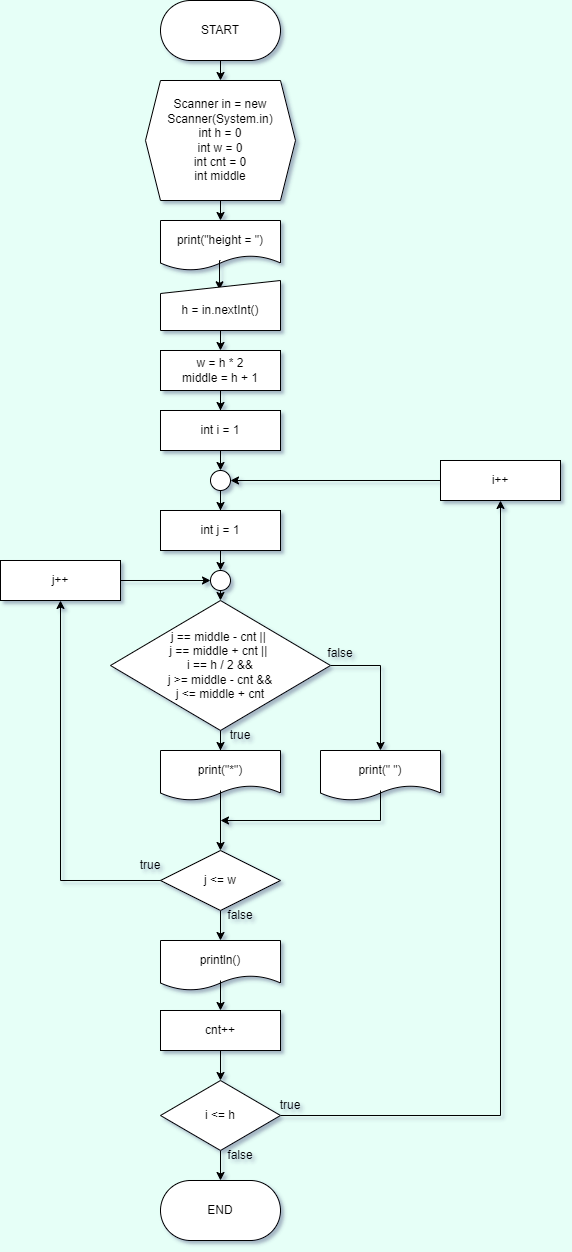

The diagram above was exported from draw.io. Its source (the exported page's mxGraphModel, read from the mxfile embedded in the PNG):
<mxGraphModel dx="460" dy="784" grid="1" gridSize="10" guides="1" tooltips="1" connect="1" arrows="1" fold="1" page="1" pageScale="1" pageWidth="827" pageHeight="1169" background="#E6FFF7" math="0" shadow="1">
  <root>
    <mxCell id="0" />
    <mxCell id="1" parent="0" />
    <mxCell id="wA5EKF9ezSaXrgdMOIPe-1" value="" style="rounded=1;whiteSpace=wrap;html=1;arcSize=50;" parent="1" vertex="1">
      <mxGeometry x="570" y="160" width="120" height="60" as="geometry" />
    </mxCell>
    <mxCell id="wA5EKF9ezSaXrgdMOIPe-2" style="edgeStyle=orthogonalEdgeStyle;rounded=0;orthogonalLoop=1;jettySize=auto;html=1;exitX=0.5;exitY=1;exitDx=0;exitDy=0;entryX=0.5;entryY=0;entryDx=0;entryDy=0;" parent="1" source="wA5EKF9ezSaXrgdMOIPe-3" target="wA5EKF9ezSaXrgdMOIPe-5" edge="1">
      <mxGeometry relative="1" as="geometry" />
    </mxCell>
    <mxCell id="wA5EKF9ezSaXrgdMOIPe-3" value="START" style="text;html=1;strokeColor=none;fillColor=none;align=center;verticalAlign=middle;whiteSpace=wrap;rounded=0;" parent="1" vertex="1">
      <mxGeometry x="570" y="160" width="120" height="60" as="geometry" />
    </mxCell>
    <mxCell id="wA5EKF9ezSaXrgdMOIPe-4" style="edgeStyle=orthogonalEdgeStyle;rounded=0;orthogonalLoop=1;jettySize=auto;html=1;exitX=0.5;exitY=1;exitDx=0;exitDy=0;entryX=0.5;entryY=0;entryDx=0;entryDy=0;" parent="1" source="wA5EKF9ezSaXrgdMOIPe-5" target="wA5EKF9ezSaXrgdMOIPe-6" edge="1">
      <mxGeometry relative="1" as="geometry" />
    </mxCell>
    <mxCell id="wA5EKF9ezSaXrgdMOIPe-5" value="Scanner in = new Scanner(System.in)&lt;br&gt;int h = 0&lt;br&gt;int w = 0&lt;br&gt;int cnt = 0&lt;br&gt;int middle" style="shape=hexagon;perimeter=hexagonPerimeter2;whiteSpace=wrap;html=1;fixedSize=1;size=15;" parent="1" vertex="1">
      <mxGeometry x="555" y="240" width="150" height="120" as="geometry" />
    </mxCell>
    <mxCell id="wA5EKF9ezSaXrgdMOIPe-6" value="" style="shape=document;whiteSpace=wrap;html=1;boundedLbl=1;" parent="1" vertex="1">
      <mxGeometry x="570" y="380" width="120" height="50" as="geometry" />
    </mxCell>
    <mxCell id="wA5EKF9ezSaXrgdMOIPe-7" style="edgeStyle=orthogonalEdgeStyle;rounded=0;orthogonalLoop=1;jettySize=auto;html=1;exitX=0.5;exitY=1;exitDx=0;exitDy=0;entryX=0.492;entryY=0.186;entryDx=0;entryDy=0;entryPerimeter=0;" parent="1" source="wA5EKF9ezSaXrgdMOIPe-8" target="wA5EKF9ezSaXrgdMOIPe-9" edge="1">
      <mxGeometry relative="1" as="geometry" />
    </mxCell>
    <mxCell id="wA5EKF9ezSaXrgdMOIPe-8" value="print(&quot;height = &quot;)" style="text;html=1;strokeColor=none;fillColor=none;align=center;verticalAlign=middle;whiteSpace=wrap;rounded=0;" parent="1" vertex="1">
      <mxGeometry x="570" y="380" width="120" height="40" as="geometry" />
    </mxCell>
    <mxCell id="wA5EKF9ezSaXrgdMOIPe-9" value="" style="shape=manualInput;whiteSpace=wrap;html=1;size=13;" parent="1" vertex="1">
      <mxGeometry x="570" y="440" width="120" height="50" as="geometry" />
    </mxCell>
    <mxCell id="wA5EKF9ezSaXrgdMOIPe-10" style="edgeStyle=orthogonalEdgeStyle;rounded=0;orthogonalLoop=1;jettySize=auto;html=1;exitX=0.5;exitY=1;exitDx=0;exitDy=0;entryX=0.5;entryY=0;entryDx=0;entryDy=0;" parent="1" source="wA5EKF9ezSaXrgdMOIPe-11" target="wA5EKF9ezSaXrgdMOIPe-12" edge="1">
      <mxGeometry relative="1" as="geometry" />
    </mxCell>
    <mxCell id="wA5EKF9ezSaXrgdMOIPe-11" value="h = in.nextInt()" style="text;html=1;strokeColor=none;fillColor=none;align=center;verticalAlign=middle;whiteSpace=wrap;rounded=0;" parent="1" vertex="1">
      <mxGeometry x="570" y="450" width="120" height="40" as="geometry" />
    </mxCell>
    <mxCell id="wA5EKF9ezSaXrgdMOIPe-12" value="" style="rounded=0;whiteSpace=wrap;html=1;" parent="1" vertex="1">
      <mxGeometry x="570" y="510" width="120" height="40" as="geometry" />
    </mxCell>
    <mxCell id="wA5EKF9ezSaXrgdMOIPe-13" style="edgeStyle=orthogonalEdgeStyle;rounded=0;orthogonalLoop=1;jettySize=auto;html=1;entryX=0.5;entryY=0;entryDx=0;entryDy=0;" parent="1" source="wA5EKF9ezSaXrgdMOIPe-14" target="wA5EKF9ezSaXrgdMOIPe-19" edge="1">
      <mxGeometry relative="1" as="geometry" />
    </mxCell>
    <mxCell id="wA5EKF9ezSaXrgdMOIPe-14" value="w = h * 2&lt;br&gt;middle = h + 1" style="text;html=1;strokeColor=none;fillColor=none;align=center;verticalAlign=middle;whiteSpace=wrap;rounded=0;" parent="1" vertex="1">
      <mxGeometry x="570" y="510" width="120" height="40" as="geometry" />
    </mxCell>
    <mxCell id="wA5EKF9ezSaXrgdMOIPe-15" style="edgeStyle=orthogonalEdgeStyle;rounded=0;orthogonalLoop=1;jettySize=auto;html=1;" parent="1" source="wA5EKF9ezSaXrgdMOIPe-16" target="wA5EKF9ezSaXrgdMOIPe-22" edge="1">
      <mxGeometry relative="1" as="geometry" />
    </mxCell>
    <mxCell id="wA5EKF9ezSaXrgdMOIPe-16" value="" style="ellipse;whiteSpace=wrap;html=1;aspect=fixed;" parent="1" vertex="1">
      <mxGeometry x="620" y="630" width="20" height="20" as="geometry" />
    </mxCell>
    <mxCell id="wA5EKF9ezSaXrgdMOIPe-17" value="" style="rounded=0;whiteSpace=wrap;html=1;" parent="1" vertex="1">
      <mxGeometry x="570" y="570" width="120" height="40" as="geometry" />
    </mxCell>
    <mxCell id="wA5EKF9ezSaXrgdMOIPe-18" style="edgeStyle=orthogonalEdgeStyle;rounded=0;orthogonalLoop=1;jettySize=auto;html=1;exitX=0.5;exitY=1;exitDx=0;exitDy=0;entryX=0.5;entryY=0;entryDx=0;entryDy=0;" parent="1" source="wA5EKF9ezSaXrgdMOIPe-19" target="wA5EKF9ezSaXrgdMOIPe-16" edge="1">
      <mxGeometry relative="1" as="geometry" />
    </mxCell>
    <mxCell id="wA5EKF9ezSaXrgdMOIPe-19" value="int i = 1" style="text;html=1;strokeColor=none;fillColor=none;align=center;verticalAlign=middle;whiteSpace=wrap;rounded=0;" parent="1" vertex="1">
      <mxGeometry x="570" y="570" width="120" height="40" as="geometry" />
    </mxCell>
    <mxCell id="wA5EKF9ezSaXrgdMOIPe-20" value="" style="rounded=0;whiteSpace=wrap;html=1;" parent="1" vertex="1">
      <mxGeometry x="570" y="670" width="120" height="40" as="geometry" />
    </mxCell>
    <mxCell id="wA5EKF9ezSaXrgdMOIPe-21" style="edgeStyle=orthogonalEdgeStyle;rounded=0;orthogonalLoop=1;jettySize=auto;html=1;exitX=0.5;exitY=1;exitDx=0;exitDy=0;entryX=0.5;entryY=0;entryDx=0;entryDy=0;" parent="1" source="wA5EKF9ezSaXrgdMOIPe-22" target="wA5EKF9ezSaXrgdMOIPe-24" edge="1">
      <mxGeometry relative="1" as="geometry" />
    </mxCell>
    <mxCell id="wA5EKF9ezSaXrgdMOIPe-22" value="int j = 1" style="text;html=1;strokeColor=none;fillColor=none;align=center;verticalAlign=middle;whiteSpace=wrap;rounded=0;" parent="1" vertex="1">
      <mxGeometry x="570" y="670" width="120" height="40" as="geometry" />
    </mxCell>
    <mxCell id="wA5EKF9ezSaXrgdMOIPe-23" style="edgeStyle=orthogonalEdgeStyle;rounded=0;orthogonalLoop=1;jettySize=auto;html=1;exitX=0.5;exitY=1;exitDx=0;exitDy=0;entryX=0.5;entryY=0;entryDx=0;entryDy=0;" parent="1" source="wA5EKF9ezSaXrgdMOIPe-24" target="wA5EKF9ezSaXrgdMOIPe-27" edge="1">
      <mxGeometry relative="1" as="geometry" />
    </mxCell>
    <mxCell id="wA5EKF9ezSaXrgdMOIPe-24" value="" style="ellipse;whiteSpace=wrap;html=1;aspect=fixed;" parent="1" vertex="1">
      <mxGeometry x="620" y="730" width="20" height="20" as="geometry" />
    </mxCell>
    <mxCell id="wA5EKF9ezSaXrgdMOIPe-25" style="edgeStyle=orthogonalEdgeStyle;rounded=0;orthogonalLoop=1;jettySize=auto;html=1;entryX=0.5;entryY=0;entryDx=0;entryDy=0;" parent="1" source="wA5EKF9ezSaXrgdMOIPe-27" target="wA5EKF9ezSaXrgdMOIPe-31" edge="1">
      <mxGeometry relative="1" as="geometry" />
    </mxCell>
    <mxCell id="wA5EKF9ezSaXrgdMOIPe-26" style="edgeStyle=orthogonalEdgeStyle;rounded=0;orthogonalLoop=1;jettySize=auto;html=1;exitX=1;exitY=0.5;exitDx=0;exitDy=0;entryX=0.5;entryY=0;entryDx=0;entryDy=0;" parent="1" source="wA5EKF9ezSaXrgdMOIPe-27" target="wA5EKF9ezSaXrgdMOIPe-35" edge="1">
      <mxGeometry relative="1" as="geometry" />
    </mxCell>
    <mxCell id="wA5EKF9ezSaXrgdMOIPe-27" value="" style="rhombus;whiteSpace=wrap;html=1;" parent="1" vertex="1">
      <mxGeometry x="520" y="760" width="220" height="130" as="geometry" />
    </mxCell>
    <mxCell id="wA5EKF9ezSaXrgdMOIPe-28" value="j == middle - cnt || &lt;br&gt;j == middle + cnt ||&amp;nbsp;&lt;br&gt;i == h / 2 &amp;amp;&amp;amp;&lt;br&gt;j &amp;gt;= middle - cnt &amp;amp;&amp;amp;&lt;br&gt;j &amp;lt;= middle + cnt" style="text;html=1;strokeColor=none;fillColor=none;align=center;verticalAlign=middle;whiteSpace=wrap;rounded=0;" parent="1" vertex="1">
      <mxGeometry x="570" y="797.5" width="120" height="55" as="geometry" />
    </mxCell>
    <mxCell id="wA5EKF9ezSaXrgdMOIPe-29" value="" style="shape=document;whiteSpace=wrap;html=1;boundedLbl=1;" parent="1" vertex="1">
      <mxGeometry x="570" y="910" width="120" height="50" as="geometry" />
    </mxCell>
    <mxCell id="wA5EKF9ezSaXrgdMOIPe-30" style="edgeStyle=orthogonalEdgeStyle;rounded=0;orthogonalLoop=1;jettySize=auto;html=1;exitX=0.5;exitY=1;exitDx=0;exitDy=0;entryX=0.5;entryY=0;entryDx=0;entryDy=0;" parent="1" source="wA5EKF9ezSaXrgdMOIPe-31" target="wA5EKF9ezSaXrgdMOIPe-41" edge="1">
      <mxGeometry relative="1" as="geometry" />
    </mxCell>
    <mxCell id="wA5EKF9ezSaXrgdMOIPe-31" value="print(&quot;*&quot;)" style="text;html=1;strokeColor=none;fillColor=none;align=center;verticalAlign=middle;whiteSpace=wrap;rounded=0;" parent="1" vertex="1">
      <mxGeometry x="570" y="910" width="120" height="40" as="geometry" />
    </mxCell>
    <mxCell id="wA5EKF9ezSaXrgdMOIPe-32" value="true" style="text;html=1;strokeColor=none;fillColor=none;align=center;verticalAlign=middle;whiteSpace=wrap;rounded=0;" parent="1" vertex="1">
      <mxGeometry x="620" y="880" width="60" height="30" as="geometry" />
    </mxCell>
    <mxCell id="wA5EKF9ezSaXrgdMOIPe-33" value="" style="shape=document;whiteSpace=wrap;html=1;boundedLbl=1;" parent="1" vertex="1">
      <mxGeometry x="730" y="910" width="120" height="50" as="geometry" />
    </mxCell>
    <mxCell id="wA5EKF9ezSaXrgdMOIPe-34" style="edgeStyle=orthogonalEdgeStyle;rounded=0;orthogonalLoop=1;jettySize=auto;html=1;exitX=0.5;exitY=1;exitDx=0;exitDy=0;" parent="1" source="wA5EKF9ezSaXrgdMOIPe-35" edge="1">
      <mxGeometry relative="1" as="geometry">
        <mxPoint x="630" y="980" as="targetPoint" />
        <Array as="points">
          <mxPoint x="790" y="980" />
        </Array>
      </mxGeometry>
    </mxCell>
    <mxCell id="wA5EKF9ezSaXrgdMOIPe-35" value="print(&quot; &quot;)" style="text;html=1;strokeColor=none;fillColor=none;align=center;verticalAlign=middle;whiteSpace=wrap;rounded=0;" parent="1" vertex="1">
      <mxGeometry x="730" y="910" width="120" height="40" as="geometry" />
    </mxCell>
    <mxCell id="wA5EKF9ezSaXrgdMOIPe-36" value="false" style="text;html=1;strokeColor=none;fillColor=none;align=center;verticalAlign=middle;whiteSpace=wrap;rounded=0;" parent="1" vertex="1">
      <mxGeometry x="720" y="797.5" width="60" height="30" as="geometry" />
    </mxCell>
    <mxCell id="wA5EKF9ezSaXrgdMOIPe-37" value="" style="shape=document;whiteSpace=wrap;html=1;boundedLbl=1;" parent="1" vertex="1">
      <mxGeometry x="570" y="1100" width="120" height="50" as="geometry" />
    </mxCell>
    <mxCell id="wA5EKF9ezSaXrgdMOIPe-38" style="edgeStyle=orthogonalEdgeStyle;rounded=0;orthogonalLoop=1;jettySize=auto;html=1;exitX=0.5;exitY=1;exitDx=0;exitDy=0;entryX=0.5;entryY=0;entryDx=0;entryDy=0;" parent="1" source="wA5EKF9ezSaXrgdMOIPe-39" edge="1">
      <mxGeometry relative="1" as="geometry">
        <mxPoint x="630" y="1170" as="targetPoint" />
      </mxGeometry>
    </mxCell>
    <mxCell id="wA5EKF9ezSaXrgdMOIPe-39" value="println()" style="text;html=1;strokeColor=none;fillColor=none;align=center;verticalAlign=middle;whiteSpace=wrap;rounded=0;" parent="1" vertex="1">
      <mxGeometry x="570" y="1100" width="120" height="40" as="geometry" />
    </mxCell>
    <mxCell id="wA5EKF9ezSaXrgdMOIPe-40" style="edgeStyle=orthogonalEdgeStyle;rounded=0;orthogonalLoop=1;jettySize=auto;html=1;entryX=0.5;entryY=0;entryDx=0;entryDy=0;" parent="1" source="wA5EKF9ezSaXrgdMOIPe-41" target="wA5EKF9ezSaXrgdMOIPe-39" edge="1">
      <mxGeometry relative="1" as="geometry" />
    </mxCell>
    <mxCell id="wA5EKF9ezSaXrgdMOIPe-41" value="" style="rhombus;whiteSpace=wrap;html=1;" parent="1" vertex="1">
      <mxGeometry x="570" y="1010" width="120" height="60" as="geometry" />
    </mxCell>
    <mxCell id="wA5EKF9ezSaXrgdMOIPe-42" style="edgeStyle=orthogonalEdgeStyle;rounded=0;orthogonalLoop=1;jettySize=auto;html=1;exitX=0;exitY=0.5;exitDx=0;exitDy=0;entryX=0.5;entryY=1;entryDx=0;entryDy=0;" parent="1" source="wA5EKF9ezSaXrgdMOIPe-43" target="wA5EKF9ezSaXrgdMOIPe-46" edge="1">
      <mxGeometry relative="1" as="geometry" />
    </mxCell>
    <mxCell id="wA5EKF9ezSaXrgdMOIPe-43" value="j &amp;lt;= w" style="text;html=1;strokeColor=none;fillColor=none;align=center;verticalAlign=middle;whiteSpace=wrap;rounded=0;" parent="1" vertex="1">
      <mxGeometry x="570" y="1020" width="120" height="40" as="geometry" />
    </mxCell>
    <mxCell id="wA5EKF9ezSaXrgdMOIPe-44" value="" style="rounded=0;whiteSpace=wrap;html=1;" parent="1" vertex="1">
      <mxGeometry x="410" y="720" width="120" height="40" as="geometry" />
    </mxCell>
    <mxCell id="wA5EKF9ezSaXrgdMOIPe-45" style="edgeStyle=orthogonalEdgeStyle;rounded=0;orthogonalLoop=1;jettySize=auto;html=1;exitX=1;exitY=0.5;exitDx=0;exitDy=0;entryX=0;entryY=0.5;entryDx=0;entryDy=0;" parent="1" source="wA5EKF9ezSaXrgdMOIPe-46" target="wA5EKF9ezSaXrgdMOIPe-24" edge="1">
      <mxGeometry relative="1" as="geometry" />
    </mxCell>
    <mxCell id="wA5EKF9ezSaXrgdMOIPe-46" value="j++" style="text;html=1;strokeColor=none;fillColor=none;align=center;verticalAlign=middle;whiteSpace=wrap;rounded=0;" parent="1" vertex="1">
      <mxGeometry x="410" y="720" width="120" height="40" as="geometry" />
    </mxCell>
    <mxCell id="wA5EKF9ezSaXrgdMOIPe-47" value="true" style="text;html=1;strokeColor=none;fillColor=none;align=center;verticalAlign=middle;whiteSpace=wrap;rounded=0;" parent="1" vertex="1">
      <mxGeometry x="530" y="1010" width="60" height="30" as="geometry" />
    </mxCell>
    <mxCell id="wA5EKF9ezSaXrgdMOIPe-48" value="false" style="text;html=1;strokeColor=none;fillColor=none;align=center;verticalAlign=middle;whiteSpace=wrap;rounded=0;" parent="1" vertex="1">
      <mxGeometry x="620" y="1060" width="60" height="30" as="geometry" />
    </mxCell>
    <mxCell id="wA5EKF9ezSaXrgdMOIPe-53" value="" style="whiteSpace=wrap;html=1;" parent="1" vertex="1">
      <mxGeometry x="570" y="1170" width="120" height="40" as="geometry" />
    </mxCell>
    <mxCell id="wA5EKF9ezSaXrgdMOIPe-54" value="" style="edgeStyle=orthogonalEdgeStyle;rounded=0;orthogonalLoop=1;jettySize=auto;html=1;" parent="1" source="wA5EKF9ezSaXrgdMOIPe-55" target="wA5EKF9ezSaXrgdMOIPe-65" edge="1">
      <mxGeometry relative="1" as="geometry" />
    </mxCell>
    <mxCell id="wA5EKF9ezSaXrgdMOIPe-55" value="cnt++" style="text;html=1;strokeColor=none;fillColor=none;align=center;verticalAlign=middle;whiteSpace=wrap;rounded=0;" parent="1" vertex="1">
      <mxGeometry x="570" y="1170" width="120" height="40" as="geometry" />
    </mxCell>
    <mxCell id="wA5EKF9ezSaXrgdMOIPe-63" style="edgeStyle=orthogonalEdgeStyle;rounded=0;orthogonalLoop=1;jettySize=auto;html=1;entryX=0.5;entryY=1;entryDx=0;entryDy=0;" parent="1" source="wA5EKF9ezSaXrgdMOIPe-65" target="wA5EKF9ezSaXrgdMOIPe-69" edge="1">
      <mxGeometry relative="1" as="geometry" />
    </mxCell>
    <mxCell id="wA5EKF9ezSaXrgdMOIPe-64" style="edgeStyle=orthogonalEdgeStyle;rounded=0;orthogonalLoop=1;jettySize=auto;html=1;exitX=0.5;exitY=1;exitDx=0;exitDy=0;entryX=0.5;entryY=0;entryDx=0;entryDy=0;" parent="1" source="wA5EKF9ezSaXrgdMOIPe-65" target="wA5EKF9ezSaXrgdMOIPe-78" edge="1">
      <mxGeometry relative="1" as="geometry" />
    </mxCell>
    <mxCell id="wA5EKF9ezSaXrgdMOIPe-65" value="" style="rhombus;whiteSpace=wrap;html=1;" parent="1" vertex="1">
      <mxGeometry x="570" y="1240" width="120" height="70" as="geometry" />
    </mxCell>
    <mxCell id="wA5EKF9ezSaXrgdMOIPe-66" value="i &amp;lt;= h" style="text;html=1;strokeColor=none;fillColor=none;align=center;verticalAlign=middle;whiteSpace=wrap;rounded=0;" parent="1" vertex="1">
      <mxGeometry x="570" y="1255" width="120" height="40" as="geometry" />
    </mxCell>
    <mxCell id="wA5EKF9ezSaXrgdMOIPe-67" style="edgeStyle=orthogonalEdgeStyle;rounded=0;orthogonalLoop=1;jettySize=auto;html=1;entryX=1;entryY=0.5;entryDx=0;entryDy=0;" parent="1" source="wA5EKF9ezSaXrgdMOIPe-68" target="wA5EKF9ezSaXrgdMOIPe-16" edge="1">
      <mxGeometry relative="1" as="geometry" />
    </mxCell>
    <mxCell id="wA5EKF9ezSaXrgdMOIPe-68" value="" style="rounded=0;whiteSpace=wrap;html=1;" parent="1" vertex="1">
      <mxGeometry x="850" y="620" width="120" height="40" as="geometry" />
    </mxCell>
    <mxCell id="wA5EKF9ezSaXrgdMOIPe-69" value="i++" style="text;html=1;strokeColor=none;fillColor=none;align=center;verticalAlign=middle;whiteSpace=wrap;rounded=0;" parent="1" vertex="1">
      <mxGeometry x="850" y="620" width="120" height="40" as="geometry" />
    </mxCell>
    <mxCell id="wA5EKF9ezSaXrgdMOIPe-75" value="true" style="text;html=1;strokeColor=none;fillColor=none;align=center;verticalAlign=middle;whiteSpace=wrap;rounded=0;" parent="1" vertex="1">
      <mxGeometry x="670" y="1250" width="60" height="30" as="geometry" />
    </mxCell>
    <mxCell id="wA5EKF9ezSaXrgdMOIPe-76" value="false" style="text;html=1;strokeColor=none;fillColor=none;align=center;verticalAlign=middle;whiteSpace=wrap;rounded=0;" parent="1" vertex="1">
      <mxGeometry x="620" y="1300" width="60" height="30" as="geometry" />
    </mxCell>
    <mxCell id="wA5EKF9ezSaXrgdMOIPe-77" value="" style="rounded=1;whiteSpace=wrap;html=1;arcSize=50;" parent="1" vertex="1">
      <mxGeometry x="570" y="1340" width="120" height="60" as="geometry" />
    </mxCell>
    <mxCell id="wA5EKF9ezSaXrgdMOIPe-78" value="END" style="text;html=1;strokeColor=none;fillColor=none;align=center;verticalAlign=middle;whiteSpace=wrap;rounded=0;" parent="1" vertex="1">
      <mxGeometry x="570" y="1340" width="120" height="60" as="geometry" />
    </mxCell>
  </root>
</mxGraphModel>